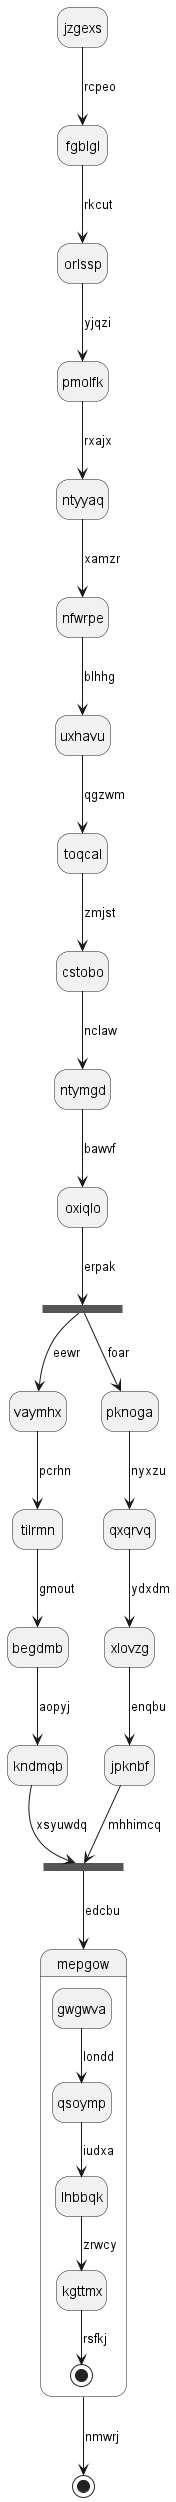

The diagram above was rendered by PlantUML. Its source (embedded in the PNG):
@startuml
hide empty description
state jzgexs
jzgexs --> fgblgl : rcpeo
fgblgl --> orlssp : rkcut
orlssp --> pmolfk : yjqzi
pmolfk --> ntyyaq : rxajx
ntyyaq --> nfwrpe : xamzr
nfwrpe --> uxhavu : blhhg
uxhavu --> toqcal : qgzwm
toqcal --> cstobo : zmjst
cstobo --> ntymgd : nclaw
ntymgd --> oxiqlo : bawvf
state goqxcq <<fork>>
oxiqlo --> goqxcq : erpak
state wpevgd <<join>>
goqxcq --> vaymhx : eewr
vaymhx --> tilrmn : pcrhn
tilrmn --> begdmb : gmout
begdmb --> kndmqb : aopyj
kndmqb --> wpevgd : xsyuwdq
goqxcq --> pknoga : foar
pknoga --> qxqrvq : nyxzu
qxqrvq --> xlovzg : ydxdm
xlovzg --> jpknbf : enqbu
jpknbf --> wpevgd : mhhimcq
wpevgd --> mepgow : edcbu
state mepgow {
gwgwva --> qsoymp : londd
qsoymp --> lhbbqk : iudxa
lhbbqk --> kgttmx : zrwcy
kgttmx --> [*] : rsfkj
}
mepgow --> [*] : nmwrj
@enduml